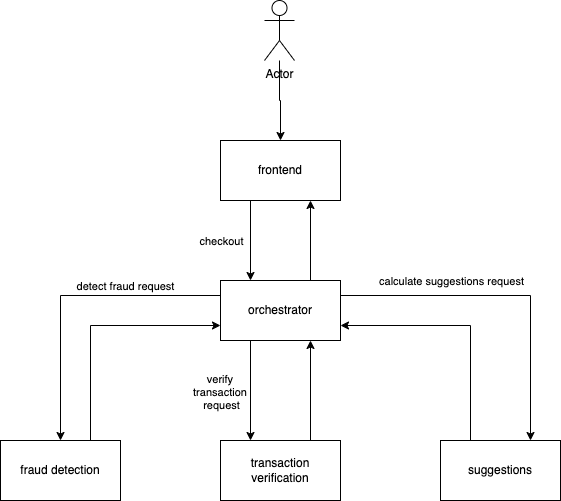

The diagram above was exported from draw.io. Its source (the exported page's mxGraphModel, read from the mxfile embedded in the PNG):
<mxGraphModel dx="1906" dy="731" grid="1" gridSize="10" guides="1" tooltips="1" connect="1" arrows="1" fold="1" page="1" pageScale="1" pageWidth="827" pageHeight="1169" math="0" shadow="0">
  <root>
    <mxCell id="0" />
    <mxCell id="1" parent="0" />
    <mxCell id="pQ9xDPZt0bOPZPN9b8eT-11" style="edgeStyle=orthogonalEdgeStyle;rounded=0;orthogonalLoop=1;jettySize=auto;html=1;" edge="1" parent="1" source="pQ9xDPZt0bOPZPN9b8eT-1" target="pQ9xDPZt0bOPZPN9b8eT-2">
      <mxGeometry relative="1" as="geometry" />
    </mxCell>
    <mxCell id="pQ9xDPZt0bOPZPN9b8eT-1" value="Actor" style="shape=umlActor;verticalLabelPosition=bottom;verticalAlign=top;html=1;outlineConnect=0;" vertex="1" parent="1">
      <mxGeometry x="384" y="60" width="30" height="60" as="geometry" />
    </mxCell>
    <mxCell id="pQ9xDPZt0bOPZPN9b8eT-8" style="edgeStyle=orthogonalEdgeStyle;rounded=0;orthogonalLoop=1;jettySize=auto;html=1;exitX=0.25;exitY=1;exitDx=0;exitDy=0;entryX=0.25;entryY=0;entryDx=0;entryDy=0;" edge="1" parent="1" source="pQ9xDPZt0bOPZPN9b8eT-2" target="pQ9xDPZt0bOPZPN9b8eT-3">
      <mxGeometry relative="1" as="geometry" />
    </mxCell>
    <mxCell id="pQ9xDPZt0bOPZPN9b8eT-9" value="checkout" style="edgeLabel;html=1;align=center;verticalAlign=middle;resizable=0;points=[];" vertex="1" connectable="0" parent="pQ9xDPZt0bOPZPN9b8eT-8">
      <mxGeometry y="-1" relative="1" as="geometry">
        <mxPoint x="-29" as="offset" />
      </mxGeometry>
    </mxCell>
    <mxCell id="pQ9xDPZt0bOPZPN9b8eT-2" value="frontend" style="rounded=0;whiteSpace=wrap;html=1;" vertex="1" parent="1">
      <mxGeometry x="340" y="200" width="120" height="60" as="geometry" />
    </mxCell>
    <mxCell id="pQ9xDPZt0bOPZPN9b8eT-5" style="edgeStyle=orthogonalEdgeStyle;rounded=0;orthogonalLoop=1;jettySize=auto;html=1;exitX=0;exitY=0.25;exitDx=0;exitDy=0;entryX=0.5;entryY=0;entryDx=0;entryDy=0;" edge="1" parent="1" source="pQ9xDPZt0bOPZPN9b8eT-3" target="pQ9xDPZt0bOPZPN9b8eT-4">
      <mxGeometry relative="1" as="geometry" />
    </mxCell>
    <mxCell id="pQ9xDPZt0bOPZPN9b8eT-12" value="detect fraud request" style="edgeLabel;html=1;align=center;verticalAlign=middle;resizable=0;points=[];" vertex="1" connectable="0" parent="pQ9xDPZt0bOPZPN9b8eT-5">
      <mxGeometry x="-0.2" y="1" relative="1" as="geometry">
        <mxPoint x="26" y="-11" as="offset" />
      </mxGeometry>
    </mxCell>
    <mxCell id="pQ9xDPZt0bOPZPN9b8eT-10" style="edgeStyle=orthogonalEdgeStyle;rounded=0;orthogonalLoop=1;jettySize=auto;html=1;exitX=0.75;exitY=0;exitDx=0;exitDy=0;entryX=0.75;entryY=1;entryDx=0;entryDy=0;" edge="1" parent="1" source="pQ9xDPZt0bOPZPN9b8eT-3" target="pQ9xDPZt0bOPZPN9b8eT-2">
      <mxGeometry relative="1" as="geometry" />
    </mxCell>
    <mxCell id="pQ9xDPZt0bOPZPN9b8eT-13" style="edgeStyle=orthogonalEdgeStyle;rounded=0;orthogonalLoop=1;jettySize=auto;html=1;exitX=0.25;exitY=1;exitDx=0;exitDy=0;entryX=0.25;entryY=0;entryDx=0;entryDy=0;" edge="1" parent="1" source="pQ9xDPZt0bOPZPN9b8eT-3" target="pQ9xDPZt0bOPZPN9b8eT-6">
      <mxGeometry relative="1" as="geometry" />
    </mxCell>
    <mxCell id="pQ9xDPZt0bOPZPN9b8eT-19" value="verify&amp;nbsp;&lt;div&gt;transaction&amp;nbsp;&lt;div&gt;request&lt;/div&gt;&lt;/div&gt;" style="edgeLabel;html=1;align=center;verticalAlign=middle;resizable=0;points=[];" vertex="1" connectable="0" parent="pQ9xDPZt0bOPZPN9b8eT-13">
      <mxGeometry x="0.02" y="-1" relative="1" as="geometry">
        <mxPoint x="-29" as="offset" />
      </mxGeometry>
    </mxCell>
    <mxCell id="pQ9xDPZt0bOPZPN9b8eT-16" style="edgeStyle=orthogonalEdgeStyle;rounded=0;orthogonalLoop=1;jettySize=auto;html=1;exitX=1;exitY=0.25;exitDx=0;exitDy=0;entryX=0.75;entryY=0;entryDx=0;entryDy=0;" edge="1" parent="1" source="pQ9xDPZt0bOPZPN9b8eT-3" target="pQ9xDPZt0bOPZPN9b8eT-15">
      <mxGeometry relative="1" as="geometry" />
    </mxCell>
    <mxCell id="pQ9xDPZt0bOPZPN9b8eT-18" value="calculate suggestions request" style="edgeLabel;html=1;align=center;verticalAlign=middle;resizable=0;points=[];" vertex="1" connectable="0" parent="pQ9xDPZt0bOPZPN9b8eT-16">
      <mxGeometry x="-0.6179" relative="1" as="geometry">
        <mxPoint x="46" y="-15" as="offset" />
      </mxGeometry>
    </mxCell>
    <mxCell id="pQ9xDPZt0bOPZPN9b8eT-3" value="orchestrator" style="rounded=0;whiteSpace=wrap;html=1;" vertex="1" parent="1">
      <mxGeometry x="340" y="340" width="120" height="60" as="geometry" />
    </mxCell>
    <mxCell id="pQ9xDPZt0bOPZPN9b8eT-7" style="edgeStyle=orthogonalEdgeStyle;rounded=0;orthogonalLoop=1;jettySize=auto;html=1;exitX=0.75;exitY=0;exitDx=0;exitDy=0;entryX=0;entryY=0.75;entryDx=0;entryDy=0;" edge="1" parent="1" source="pQ9xDPZt0bOPZPN9b8eT-4" target="pQ9xDPZt0bOPZPN9b8eT-3">
      <mxGeometry relative="1" as="geometry" />
    </mxCell>
    <mxCell id="pQ9xDPZt0bOPZPN9b8eT-4" value="fraud detection" style="rounded=0;whiteSpace=wrap;html=1;" vertex="1" parent="1">
      <mxGeometry x="120" y="500" width="120" height="60" as="geometry" />
    </mxCell>
    <mxCell id="pQ9xDPZt0bOPZPN9b8eT-14" style="edgeStyle=orthogonalEdgeStyle;rounded=0;orthogonalLoop=1;jettySize=auto;html=1;exitX=0.75;exitY=0;exitDx=0;exitDy=0;entryX=0.75;entryY=1;entryDx=0;entryDy=0;" edge="1" parent="1" source="pQ9xDPZt0bOPZPN9b8eT-6" target="pQ9xDPZt0bOPZPN9b8eT-3">
      <mxGeometry relative="1" as="geometry" />
    </mxCell>
    <mxCell id="pQ9xDPZt0bOPZPN9b8eT-6" value="transaction&lt;div&gt;verification&lt;/div&gt;" style="rounded=0;whiteSpace=wrap;html=1;" vertex="1" parent="1">
      <mxGeometry x="340" y="500" width="120" height="60" as="geometry" />
    </mxCell>
    <mxCell id="pQ9xDPZt0bOPZPN9b8eT-17" style="edgeStyle=orthogonalEdgeStyle;rounded=0;orthogonalLoop=1;jettySize=auto;html=1;exitX=0.25;exitY=0;exitDx=0;exitDy=0;entryX=1;entryY=0.75;entryDx=0;entryDy=0;" edge="1" parent="1" source="pQ9xDPZt0bOPZPN9b8eT-15" target="pQ9xDPZt0bOPZPN9b8eT-3">
      <mxGeometry relative="1" as="geometry" />
    </mxCell>
    <mxCell id="pQ9xDPZt0bOPZPN9b8eT-15" value="suggestions" style="rounded=0;whiteSpace=wrap;html=1;" vertex="1" parent="1">
      <mxGeometry x="560" y="500" width="120" height="60" as="geometry" />
    </mxCell>
  </root>
</mxGraphModel>